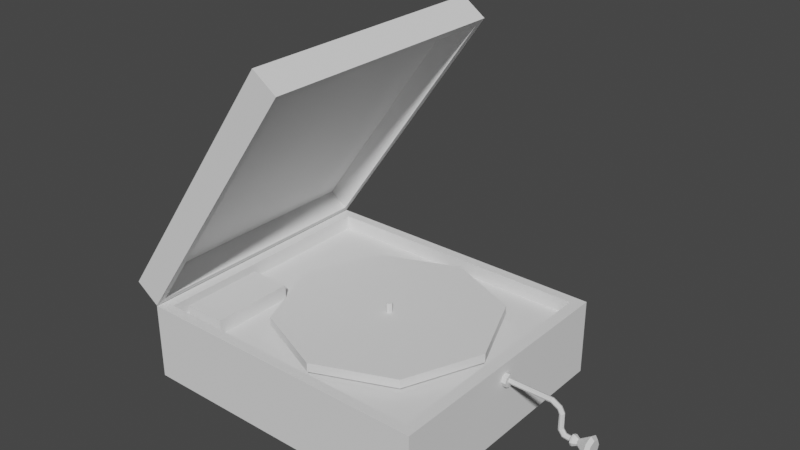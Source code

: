 # Source: Disque_prefab.blend  (saved by Blender 3.6.13; exported with 4.5.12 LTS)
import bpy
from mathutils import Matrix  # noqa: F401  (used for matrix-valued properties, if any)

bpy.ops.wm.read_factory_settings(use_empty=True)
scene = bpy.context.scene
scene.name = 'Scene'

# ---- collections
col_collection = bpy.data.collections.new('Collection'); scene.collection.children.link(col_collection)

# ---- materials (node trees are filled in below, after node groups)
mat_01 = bpy.data.materials.new('01')
mat_01.use_transparent_shadow = False
mat_02 = bpy.data.materials.new('02')
mat_02.use_transparent_shadow = False

# ---- material node trees
mat_01.use_nodes = True; mat_01.node_tree.nodes.clear()
_N = mat_01.node_tree.nodes; _L = mat_01.node_tree.links
n0 = _N.new('ShaderNodeBsdfPrincipled'); n0.name = 'Principled BSDF'; n0.location = (10, 300)
n0.distribution = 'GGX'
n0.subsurface_method = 'RANDOM_WALK_SKIN'
n0.inputs[3].default_value = 1.45
n0.inputs[27].default_value = (0.0, 0.0, 0.0, 1.0)
n0.inputs[28].default_value = 1.0
n1 = _N.new('ShaderNodeOutputMaterial'); n1.name = 'Material Output'; n1.location = (300, 300)
_L.new(n0.outputs[0], n1.inputs[0])
n1.is_active_output = True
mat_02.use_nodes = True; mat_02.node_tree.nodes.clear()
_N = mat_02.node_tree.nodes; _L = mat_02.node_tree.links
n0 = _N.new('ShaderNodeBsdfPrincipled'); n0.name = 'Principled BSDF'; n0.location = (10, 300)
n0.distribution = 'GGX'
n0.subsurface_method = 'RANDOM_WALK_SKIN'
n0.inputs[3].default_value = 1.45
n0.inputs[27].default_value = (0.0, 0.0, 0.0, 1.0)
n0.inputs[28].default_value = 1.0
n1 = _N.new('ShaderNodeOutputMaterial'); n1.name = 'Material Output'; n1.location = (300, 300)
_L.new(n0.outputs[0], n1.inputs[0])
n1.is_active_output = True

# ---- world
world_world = bpy.data.worlds.new('World'); scene.world = world_world
world_world.use_nodes = True; world_world.node_tree.nodes.clear()
_N = world_world.node_tree.nodes; _L = world_world.node_tree.links
n0 = _N.new('ShaderNodeOutputWorld'); n0.name = 'World Output'; n0.location = (300, 300)
n1 = _N.new('ShaderNodeBackground'); n1.name = 'Background'; n1.location = (10, 300)
n1.inputs[0].default_value = (0.05088, 0.05088, 0.05088, 1.0)
_L.new(n1.outputs[0], n0.inputs[0])
n0.is_active_output = True
world_world.color = (0.05088, 0.05088, 0.05088)
world_world.use_sun_shadow = False
world_world.sun_shadow_jitter_overblur = 0.0

# ---- meshes
me_cylinder = bpy.data.meshes.new('Cylinder')
me_cylinder.from_pydata([(0.0, 1.0, 0.0), (0.0, 1.0, 0.08239), (0.7071, 0.7071, 0.0), (0.7071, 0.7071, 0.08239), (1.0, 0.0, 0.0), (1.0, 0.0, 0.08239), (0.7071, -0.7071, 0.0), (0.7071, -0.7071, 0.08239), (0.0, -1.0, 0.0), (0.0, -1.0, 0.08239), (-0.7071, -0.7071, 0.0), (-0.7071, -0.7071, 0.08239), (-1.0, 0.0, 0.0), (-1.0, 0.0, 0.08239), (-0.7071, 0.7071, 0.0), (-0.7071, 0.7071, 0.08239)], [], [(0, 1, 3, 2), (2, 3, 5, 4), (4, 5, 7, 6), (6, 7, 9, 8), (8, 9, 11, 10), (10, 11, 13, 12), (3, 1, 15, 13, 11, 9, 7, 5), (12, 13, 15, 14), (14, 15, 1, 0), (0, 2, 4, 6, 8, 10, 12, 14)])
_uv = me_cylinder.uv_layers.new(name='UVMap')
_uv.uv.foreach_set('vector', [1.0, 0.5, 1.0, 1.0, 0.875, 1.0, 0.875, 0.5, 0.875, 0.5, 0.875, 1.0, 0.75, 1.0, 0.75, 0.5, 0.75, 0.5, 0.75, 1.0, 0.625, 1.0, 0.625, 0.5, 0.625, 0.5, 0.625, 1.0, 0.5, 1.0, 0.5, 0.5, 0.5, 0.5, 0.5, 1.0, 0.375, 1.0, 0.375, 0.5, 0.375, 0.5, 0.375, 1.0, 0.25, 1.0, 0.25, 0.5, 0.4197, 0.4197, 0.25, 0.49, 0.08029, 0.4197, 0.01, 0.25, 0.08029, 0.08029, 0.25, 0.01, 0.4197, 0.08029, 0.49, 0.25, 0.25, 0.5, 0.25, 1.0, 0.125, 1.0, 0.125, 0.5, 0.125, 0.5, 0.125, 1.0, 0.0, 1.0, 0.0, 0.5, 0.75, 0.49, 0.9197, 0.4197, 0.99, 0.25, 0.9197, 0.08029, 0.75, 0.01, 0.5803, 0.08029, 0.51, 0.25, 0.5803, 0.4197])
me_cylinder.update()
me_cube_001 = bpy.data.meshes.new('Cube.001')
me_cube_001.from_pydata([(-1.315, -1.0, 0.0), (-1.315, -1.0, 0.591), (-1.315, 1.0, 0.0), (-1.315, 1.0, 0.591), (1.0, -1.0, 0.0), (1.0, -1.0, 0.591), (1.0, 1.0, 0.0), (1.0, 1.0, 0.591), (-1.226, -0.9237, 0.591), (-1.226, 0.9237, 0.591), (0.9117, 0.9237, 0.591), (0.9117, -0.9237, 0.591), (-1.226, -0.9237, 0.4791), (-1.226, 0.9237, 0.4791), (0.9117, 0.9237, 0.4791), (0.9117, -0.9237, 0.4791)], [], [(0, 1, 3, 2), (2, 3, 7, 6), (6, 7, 5, 4), (4, 5, 1, 0), (2, 6, 4, 0), (5, 7, 10, 11), (11, 10, 14, 15), (3, 1, 8, 9), (1, 5, 11, 8), (7, 3, 9, 10), (14, 13, 12, 15), (9, 8, 12, 13), (8, 11, 15, 12), (10, 9, 13, 14)])
_uv = me_cube_001.uv_layers.new(name='UVMap')
_uv.uv.foreach_set('vector', [0.375, 0.0, 0.625, 0.0, 0.625, 0.25, 0.375, 0.25, 0.375, 0.25, 0.625, 0.25, 0.625, 0.5, 0.375, 0.5, 0.375, 0.5, 0.625, 0.5, 0.625, 0.75, 0.375, 0.75, 0.375, 0.75, 0.625, 0.75, 0.625, 1.0, 0.375, 1.0, 0.125, 0.5, 0.375, 0.5, 0.375, 0.75, 0.125, 0.75, 0.625, 0.75, 0.625, 0.5, 0.625, 0.5, 0.625, 0.75, 0.625, 0.75, 0.625, 0.5, 0.625, 0.5, 0.625, 0.75, 0.625, 0.25, 0.625, 0.0, 0.625, 0.0, 0.625, 0.25, 0.625, 1.0, 0.625, 0.75, 0.625, 0.75, 0.625, 1.0, 0.625, 0.5, 0.625, 0.25, 0.625, 0.25, 0.625, 0.5, 0.625, 0.5, 0.625, 0.25, 0.625, 0.0, 0.625, 0.75, 0.625, 0.25, 0.625, 0.0, 0.625, 0.0, 0.625, 0.25, 0.625, 1.0, 0.625, 0.75, 0.625, 0.75, 0.625, 1.0, 0.625, 0.5, 0.625, 0.25, 0.625, 0.25, 0.625, 0.5])
me_cube_001.update()
me_cylinder_001 = bpy.data.meshes.new('Cylinder.001')
me_cylinder_001.from_pydata([(1.906e-14, 0.6646, -0.4896), (1.906e-14, 0.6646, 1.533), (0.47, 0.47, -0.4896), (0.47, 0.47, 1.533), (0.6646, 8.327e-09, -0.4896), (0.6646, 8.327e-09, 1.533), (0.47, -0.47, -0.4896), (0.47, -0.47, 1.533), (1.906e-14, -0.6646, -0.4896), (1.906e-14, -0.6646, 1.533), (-0.47, -0.47, -0.4896), (-0.47, -0.47, 1.533), (-0.6646, 8.327e-09, -0.4896), (-0.6646, 8.327e-09, 1.533), (-0.47, 0.47, -0.4896), (-0.47, 0.47, 1.533)], [], [(0, 1, 3, 2), (2, 3, 5, 4), (4, 5, 7, 6), (6, 7, 9, 8), (8, 9, 11, 10), (10, 11, 13, 12), (3, 1, 15, 13, 11, 9, 7, 5), (12, 13, 15, 14), (14, 15, 1, 0), (0, 2, 4, 6, 8, 10, 12, 14)])
_uv = me_cylinder_001.uv_layers.new(name='UVMap')
_uv.uv.foreach_set('vector', [1.0, 0.5, 1.0, 1.0, 0.875, 1.0, 0.875, 0.5, 0.875, 0.5, 0.875, 1.0, 0.75, 1.0, 0.75, 0.5, 0.75, 0.5, 0.75, 1.0, 0.625, 1.0, 0.625, 0.5, 0.625, 0.5, 0.625, 1.0, 0.5, 1.0, 0.5, 0.5, 0.5, 0.5, 0.5, 1.0, 0.375, 1.0, 0.375, 0.5, 0.375, 0.5, 0.375, 1.0, 0.25, 1.0, 0.25, 0.5, 0.4197, 0.4197, 0.25, 0.49, 0.08029, 0.4197, 0.01, 0.25, 0.08029, 0.08029, 0.25, 0.01, 0.4197, 0.08029, 0.49, 0.25, 0.25, 0.5, 0.25, 1.0, 0.125, 1.0, 0.125, 0.5, 0.125, 0.5, 0.125, 1.0, 0.0, 1.0, 0.0, 0.5, 0.75, 0.49, 0.9197, 0.4197, 0.99, 0.25, 0.9197, 0.08029, 0.75, 0.01, 0.5803, 0.08029, 0.51, 0.25, 0.5803, 0.4197])
me_cylinder_001.update()
me_cube_002 = bpy.data.meshes.new('Cube.002')
me_cube_002.from_pydata([(-1.0, -1.0, -1.0), (-1.0, -1.0, -0.3108), (-1.0, 2.932, -1.0), (-1.0, 2.932, -0.3108), (1.0, -1.0, -1.0), (1.0, -1.0, -0.3108), (1.0, 2.932, -1.0), (1.0, 2.932, -0.3108)], [], [(0, 1, 3, 2), (2, 3, 7, 6), (6, 7, 5, 4), (4, 5, 1, 0), (2, 6, 4, 0), (7, 3, 1, 5)])
_uv = me_cube_002.uv_layers.new(name='UVMap')
_uv.uv.foreach_set('vector', [0.375, 0.0, 0.625, 0.0, 0.625, 0.25, 0.375, 0.25, 0.375, 0.25, 0.625, 0.25, 0.625, 0.5, 0.375, 0.5, 0.375, 0.5, 0.625, 0.5, 0.625, 0.75, 0.375, 0.75, 0.375, 0.75, 0.625, 0.75, 0.625, 1.0, 0.375, 1.0, 0.125, 0.5, 0.375, 0.5, 0.375, 0.75, 0.125, 0.75, 0.625, 0.5, 0.875, 0.5, 0.875, 0.75, 0.625, 0.75])
me_cube_002.update()
me_cube_003 = bpy.data.meshes.new('Cube.003')
me_cube_003.from_pydata([(0.0, -1.0, 0.0), (0.0, -1.0, 0.2236), (0.0, 1.0, 0.0), (0.0, 1.0, 0.2236), (2.315, -1.0, 0.0), (2.315, -1.0, 0.2236), (2.315, 1.0, 0.0), (2.315, 1.0, 0.2236), (0.06148, 0.9469, 0.0), (0.06148, -0.9469, 0.0), (2.253, 0.9469, 0.0), (2.253, -0.9469, 0.0), (0.06148, 0.9469, 0.1769), (0.06148, -0.9469, 0.1769), (2.253, 0.9469, 0.1769), (2.253, -0.9469, 0.1769)], [], [(0, 1, 3, 2), (2, 3, 7, 6), (6, 7, 5, 4), (4, 5, 1, 0), (0, 2, 8, 9), (7, 3, 1, 5), (8, 10, 14, 12), (6, 4, 11, 10), (4, 0, 9, 11), (2, 6, 10, 8), (12, 14, 15, 13), (10, 11, 15, 14), (9, 8, 12, 13), (11, 9, 13, 15)])
_uv = me_cube_003.uv_layers.new(name='UVMap')
_uv.uv.foreach_set('vector', [0.375, 0.0, 0.625, 0.0, 0.625, 0.25, 0.375, 0.25, 0.375, 0.25, 0.625, 0.25, 0.625, 0.5, 0.375, 0.5, 0.375, 0.5, 0.625, 0.5, 0.625, 0.75, 0.375, 0.75, 0.375, 0.75, 0.625, 0.75, 0.625, 1.0, 0.375, 1.0, 0.375, 0.0, 0.375, 0.25, 0.375, 0.25, 0.375, 0.0, 0.625, 0.5, 0.875, 0.5, 0.875, 0.75, 0.625, 0.75, 0.375, 0.25, 0.375, 0.5, 0.375, 0.5, 0.375, 0.25, 0.375, 0.5, 0.375, 0.75, 0.375, 0.75, 0.375, 0.5, 0.375, 0.75, 0.375, 1.0, 0.375, 1.0, 0.375, 0.75, 0.375, 0.25, 0.375, 0.5, 0.375, 0.5, 0.375, 0.25, 0.125, 0.5, 0.375, 0.5, 0.375, 0.75, 0.125, 0.75, 0.375, 0.5, 0.375, 0.75, 0.375, 0.75, 0.375, 0.5, 0.375, 0.0, 0.375, 0.25, 0.375, 0.25, 0.375, 0.0, 0.375, 0.75, 0.375, 1.0, 0.375, 1.0, 0.375, 0.75])
me_cube_003.update()
me_cylinder_002 = bpy.data.meshes.new('Cylinder.002')
me_cylinder_002.from_pydata([(-5.282e-07, 1.554, -1.197), (-4.407e-07, 1.554, -0.09071), (1.099, 1.099, -1.197), (1.099, 1.099, -0.09071), (1.554, 0.0, -1.197), (1.554, 0.0, -0.09071), (1.099, -1.099, -1.197), (1.099, -1.099, -0.09071), (-5.282e-07, -1.554, -1.197), (-4.407e-07, -1.554, -0.09071), (-1.099, -1.099, -1.197), (-1.099, -1.099, -0.09071), (-1.554, 0.0, -1.197), (-1.554, 0.0, -0.09071), (-1.099, 1.099, -1.197), (-1.099, 1.099, -0.09071), (-1.374e-07, 0.6087, -0.09071), (-5.866e-07, 0.6087, 8.083), (0.4304, 0.4304, -0.09071), (0.4304, 0.4304, 8.083), (0.6087, 0.0, -0.09071), (0.6087, 0.0, 8.083), (0.4304, -0.4304, -0.09071), (0.4304, -0.4304, 8.083), (-1.374e-07, -0.6087, -0.09071), (-5.866e-07, -0.6087, 8.083), (-0.4304, -0.4304, -0.09071), (-0.4304, -0.4304, 8.083), (-0.6087, 0.0, -0.09071), (-0.6087, 0.0, 8.083), (-0.4304, 0.4304, -0.09071), (-0.4304, 0.4304, 8.083), (0.4228, 0.4274, 10.01), (0.008904, 0.6084, 10.13), (0.589, -0.003864, 9.955), (0.4102, -0.4329, 9.987), (-0.008903, -0.6084, 10.09), (-0.4228, -0.4274, 10.2), (-0.589, 0.003864, 10.26), (-0.4102, 0.4329, 10.23), (1.329, 0.3776, 11.72), (0.9872, 0.5585, 11.98), (1.461, -0.05368, 11.6), (1.307, -0.4827, 11.7), (0.9567, -0.6582, 11.95), (0.615, -0.4773, 12.21), (0.4825, -0.04595, 12.32), (0.6366, 0.3831, 12.23), (2.226, 0.3288, 12.2), (2.089, 0.5097, 12.61), (2.271, -0.1025, 12.03), (2.197, -0.5316, 12.19), (2.048, -0.707, 12.6), (1.911, -0.5261, 13.01), (1.866, -0.09479, 13.18), (1.94, 0.3343, 13.01), (3.76, 0.3288, 12.17), (3.757, 0.5097, 12.6), (3.749, -0.1025, 11.99), (3.731, -0.5316, 12.17), (3.716, -0.707, 12.6), (3.713, -0.5261, 13.03), (3.724, -0.09479, 13.21), (3.742, 0.3343, 13.03), (4.786, 0.3288, 12.17), (4.784, 0.5097, 12.6), (4.776, -0.1025, 11.99), (4.757, -0.5316, 12.17), (4.743, -0.707, 12.6), (4.74, -0.5261, 13.03), (4.751, -0.09479, 13.21), (4.769, 0.3343, 13.03), (5.991, 0.3288, 12.22), (5.8, 0.5097, 12.61), (6.058, -0.1025, 12.06), (5.962, -0.5316, 12.21), (5.76, -0.707, 12.59), (5.569, -0.5261, 13.04), (5.502, -0.09479, 13.22), (5.597, 0.3343, 13.05), (7.255, 0.3288, 13.2), (6.915, 0.5097, 13.46), (7.388, -0.1025, 13.09), (7.234, -0.5316, 13.18), (6.884, -0.707, 13.44), (6.446, -0.5261, 13.71), (6.309, -0.09479, 13.85), (6.467, 0.3343, 13.73), (7.391, 0.3282, 14.39), (6.962, 0.5091, 14.41), (7.566, -0.1032, 14.37), (7.385, -0.5322, 14.36), (6.954, -0.7077, 14.37), (6.525, -0.5267, 14.39), (6.35, -0.09543, 14.41), (6.531, 0.3336, 14.42), (7.391, 0.3282, 15.45), (6.962, 0.5091, 15.46), (7.566, -0.1031, 15.43), (7.385, -0.5322, 15.42), (6.954, -0.7076, 15.42), (6.525, -0.5267, 15.44), (6.35, -0.0954, 15.46), (6.531, 0.3336, 15.47), (6.958, 1.174, 15.39), (6.958, 1.197, 15.81), (7.858, 0.801, 15.39), (7.874, 0.8172, 15.81), (8.231, -0.09927, 15.39), (8.254, -0.09927, 15.81), (7.858, -0.9996, 15.39), (7.874, -1.016, 15.81), (6.958, -1.372, 15.39), (6.958, -1.395, 15.81), (6.058, -0.9996, 15.39), (6.041, -1.016, 15.81), (5.685, -0.09927, 15.39), (5.662, -0.09927, 15.81), (6.058, 0.801, 15.39), (6.041, 0.8172, 15.81), (7.512, 0.4548, 16.76), (6.958, 0.6843, 16.76), (7.742, -0.09927, 16.76), (7.512, -0.6533, 16.76), (6.958, -0.8828, 16.76), (6.404, -0.6533, 16.76), (6.174, -0.09927, 16.76), (6.404, 0.4548, 16.76), (8.848, 1.791, 19.36), (6.958, 2.574, 19.36), (9.632, -0.09927, 19.36), (8.848, -1.99, 19.36), (6.958, -2.773, 19.36), (5.068, -1.99, 19.36), (4.284, -0.09927, 19.36), (5.068, 1.791, 19.36), (8.338, 1.281, 20.21), (6.958, 1.852, 20.21), (8.91, -0.09927, 20.21), (8.338, -1.479, 20.21), (6.958, -2.051, 20.21), (5.578, -1.479, 20.21), (5.006, -0.09927, 20.21), (5.578, 1.281, 20.21)], [], [(0, 1, 3, 2), (2, 3, 5, 4), (4, 5, 7, 6), (6, 7, 9, 8), (8, 9, 11, 10), (10, 11, 13, 12), (3, 1, 15, 13, 11, 9, 7, 5), (12, 13, 15, 14), (14, 15, 1, 0), (0, 2, 4, 6, 8, 10, 12, 14), (16, 17, 19, 18), (18, 19, 21, 20), (20, 21, 23, 22), (22, 23, 25, 24), (24, 25, 27, 26), (26, 27, 29, 28), (25, 23, 35, 36), (28, 29, 31, 30), (30, 31, 17, 16), (16, 18, 20, 22, 24, 26, 28, 30), (35, 34, 42, 43), (31, 29, 38, 39), (21, 19, 32, 34), (27, 25, 36, 37), (17, 31, 39, 33), (19, 17, 33, 32), (23, 21, 34, 35), (29, 27, 37, 38), (47, 46, 54, 55), (32, 33, 41, 40), (33, 39, 47, 41), (38, 37, 45, 46), (36, 35, 43, 44), (34, 32, 40, 42), (39, 38, 46, 47), (37, 36, 44, 45), (55, 54, 62, 63), (45, 44, 52, 53), (43, 42, 50, 51), (40, 41, 49, 48), (41, 47, 55, 49), (46, 45, 53, 54), (44, 43, 51, 52), (42, 40, 48, 50), (63, 62, 70, 71), (53, 52, 60, 61), (51, 50, 58, 59), (48, 49, 57, 56), (49, 55, 63, 57), (54, 53, 61, 62), (52, 51, 59, 60), (50, 48, 56, 58), (70, 69, 77, 78), (61, 60, 68, 69), (59, 58, 66, 67), (56, 57, 65, 64), (57, 63, 71, 65), (62, 61, 69, 70), (60, 59, 67, 68), (58, 56, 64, 66), (72, 73, 81, 80), (68, 67, 75, 76), (66, 64, 72, 74), (71, 70, 78, 79), (69, 68, 76, 77), (67, 66, 74, 75), (64, 65, 73, 72), (65, 71, 79, 73), (87, 86, 94, 95), (73, 79, 87, 81), (78, 77, 85, 86), (76, 75, 83, 84), (74, 72, 80, 82), (79, 78, 86, 87), (77, 76, 84, 85), (75, 74, 82, 83), (90, 88, 96, 98), (85, 84, 92, 93), (83, 82, 90, 91), (80, 81, 89, 88), (81, 87, 95, 89), (86, 85, 93, 94), (84, 83, 91, 92), (82, 80, 88, 90), (96, 97, 103, 102, 101, 100, 99, 98), (95, 94, 102, 103), (93, 92, 100, 101), (91, 90, 98, 99), (88, 89, 97, 96), (89, 95, 103, 97), (94, 93, 101, 102), (92, 91, 99, 100), (104, 105, 107, 106), (106, 107, 109, 108), (108, 109, 111, 110), (110, 111, 113, 112), (112, 113, 115, 114), (114, 115, 117, 116), (109, 107, 120, 122), (116, 117, 119, 118), (118, 119, 105, 104), (104, 106, 108, 110, 112, 114, 116, 118), (124, 123, 131, 132), (115, 113, 124, 125), (105, 119, 127, 121), (107, 105, 121, 120), (111, 109, 122, 123), (117, 115, 125, 126), (113, 111, 123, 124), (119, 117, 126, 127), (129, 135, 143, 137), (122, 120, 128, 130), (127, 126, 134, 135), (125, 124, 132, 133), (123, 122, 130, 131), (120, 121, 129, 128), (121, 127, 135, 129), (126, 125, 133, 134), (136, 137, 143, 142, 141, 140, 139, 138), (134, 133, 141, 142), (132, 131, 139, 140), (130, 128, 136, 138), (135, 134, 142, 143), (133, 132, 140, 141), (131, 130, 138, 139), (128, 129, 137, 136)])
me_cylinder_002.polygons.foreach_set('material_index', [0, 0, 0, 0, 0, 0, 0, 0, 0, 0, 1, 1, 1, 1, 1, 1, 1, 1, 1, 1, 1, 1, 1, 1, 1, 1, 1, 1, 1, 1, 1, 1, 1, 1, 1, 1, 1, 1, 1, 1, 1, 1, 1, 1, 1, 1, 1, 1, 1, 1, 1, 1, 1, 1, 1, 1, 1, 1, 1, 1, 1, 1, 1, 1, 1, 1, 1, 1, 1, 1, 1, 1, 1, 1, 1, 1, 1, 1, 1, 1, 1, 1, 1, 1, 1, 1, 1, 1, 1, 1, 1, 1, 0, 0, 0, 0, 0, 0, 0, 0, 0, 0, 0, 0, 0, 0, 0, 0, 0, 0, 0, 0, 0, 0, 0, 0, 0, 0, 0, 0, 0, 0, 0, 0, 0, 0])
_uv = me_cylinder_002.uv_layers.new(name='UVMap')
_uv.uv.foreach_set('vector', [1.0, 0.5, 1.0, 1.0, 0.875, 1.0, 0.875, 0.5, 0.875, 0.5, 0.875, 1.0, 0.75, 1.0, 0.75, 0.5, 0.75, 0.5, 0.75, 1.0, 0.625, 1.0, 0.625, 0.5, 0.625, 0.5, 0.625, 1.0, 0.5, 1.0, 0.5, 0.5, 0.5, 0.5, 0.5, 1.0, 0.375, 1.0, 0.375, 0.5, 0.375, 0.5, 0.375, 1.0, 0.25, 1.0, 0.25, 0.5, 0.4197, 0.4197, 0.25, 0.49, 0.08029, 0.4197, 0.01, 0.25, 0.08029, 0.08029, 0.25, 0.01, 0.4197, 0.08029, 0.49, 0.25, 0.25, 0.5, 0.25, 1.0, 0.125, 1.0, 0.125, 0.5, 0.125, 0.5, 0.125, 1.0, 0.0, 1.0, 0.0, 0.5, 0.75, 0.49, 0.9197, 0.4197, 0.99, 0.25, 0.9197, 0.08029, 0.75, 0.01, 0.5803, 0.08029, 0.51, 0.25, 0.5803, 0.4197, 1.0, 0.5, 1.0, 1.0, 0.875, 1.0, 0.875, 0.5, 0.875, 0.5, 0.875, 1.0, 0.75, 1.0, 0.75, 0.5, 0.75, 0.5, 0.75, 1.0, 0.625, 1.0, 0.625, 0.5, 0.625, 0.5, 0.625, 1.0, 0.5, 1.0, 0.5, 0.5, 0.5, 0.5, 0.5, 1.0, 0.375, 1.0, 0.375, 0.5, 0.375, 0.5, 0.375, 1.0, 0.25, 1.0, 0.25, 0.5, 0.5, 1.0, 0.625, 1.0, 0.625, 1.0, 0.5, 1.0, 0.25, 0.5, 0.25, 1.0, 0.125, 1.0, 0.125, 0.5, 0.125, 0.5, 0.125, 1.0, 0.0, 1.0, 0.0, 0.5, 0.75, 0.49, 0.9197, 0.4197, 0.99, 0.25, 0.9197, 0.08029, 0.75, 0.01, 0.5803, 0.08029, 0.51, 0.25, 0.5803, 0.4197, 0.625, 1.0, 0.75, 1.0, 0.75, 1.0, 0.625, 1.0, 0.125, 1.0, 0.25, 1.0, 0.25, 1.0, 0.125, 1.0, 0.75, 1.0, 0.875, 1.0, 0.875, 1.0, 0.75, 1.0, 0.375, 1.0, 0.5, 1.0, 0.5, 1.0, 0.375, 1.0, 0.0, 1.0, 0.125, 1.0, 0.125, 1.0, 0.0, 1.0, 0.875, 1.0, 1.0, 1.0, 1.0, 1.0, 0.875, 1.0, 0.625, 1.0, 0.75, 1.0, 0.75, 1.0, 0.625, 1.0, 0.25, 1.0, 0.375, 1.0, 0.375, 1.0, 0.25, 1.0, 0.125, 1.0, 0.25, 1.0, 0.25, 1.0, 0.125, 1.0, 0.875, 1.0, 1.0, 1.0, 1.0, 1.0, 0.875, 1.0, 0.0, 1.0, 0.125, 1.0, 0.125, 1.0, 0.0, 1.0, 0.25, 1.0, 0.375, 1.0, 0.375, 1.0, 0.25, 1.0, 0.5, 1.0, 0.625, 1.0, 0.625, 1.0, 0.5, 1.0, 0.75, 1.0, 0.875, 1.0, 0.875, 1.0, 0.75, 1.0, 0.125, 1.0, 0.25, 1.0, 0.25, 1.0, 0.125, 1.0, 0.375, 1.0, 0.5, 1.0, 0.5, 1.0, 0.375, 1.0, 0.125, 1.0, 0.25, 1.0, 0.25, 1.0, 0.125, 1.0, 0.375, 1.0, 0.5, 1.0, 0.5, 1.0, 0.375, 1.0, 0.625, 1.0, 0.75, 1.0, 0.75, 1.0, 0.625, 1.0, 0.875, 1.0, 1.0, 1.0, 1.0, 1.0, 0.875, 1.0, 0.0, 1.0, 0.125, 1.0, 0.125, 1.0, 0.0, 1.0, 0.25, 1.0, 0.375, 1.0, 0.375, 1.0, 0.25, 1.0, 0.5, 1.0, 0.625, 1.0, 0.625, 1.0, 0.5, 1.0, 0.75, 1.0, 0.875, 1.0, 0.875, 1.0, 0.75, 1.0, 0.125, 1.0, 0.25, 1.0, 0.25, 1.0, 0.125, 1.0, 0.375, 1.0, 0.5, 1.0, 0.5, 1.0, 0.375, 1.0, 0.625, 1.0, 0.75, 1.0, 0.75, 1.0, 0.625, 1.0, 0.875, 1.0, 1.0, 1.0, 1.0, 1.0, 0.875, 1.0, 0.0, 1.0, 0.125, 1.0, 0.125, 1.0, 0.0, 1.0, 0.25, 1.0, 0.375, 1.0, 0.375, 1.0, 0.25, 1.0, 0.5, 1.0, 0.625, 1.0, 0.625, 1.0, 0.5, 1.0, 0.75, 1.0, 0.875, 1.0, 0.875, 1.0, 0.75, 1.0, 0.25, 1.0, 0.375, 1.0, 0.375, 1.0, 0.25, 1.0, 0.375, 1.0, 0.5, 1.0, 0.5, 1.0, 0.375, 1.0, 0.625, 1.0, 0.75, 1.0, 0.75, 1.0, 0.625, 1.0, 0.875, 1.0, 1.0, 1.0, 1.0, 1.0, 0.875, 1.0, 0.0, 1.0, 0.125, 1.0, 0.125, 1.0, 0.0, 1.0, 0.25, 1.0, 0.375, 1.0, 0.375, 1.0, 0.25, 1.0, 0.5, 1.0, 0.625, 1.0, 0.625, 1.0, 0.5, 1.0, 0.75, 1.0, 0.875, 1.0, 0.875, 1.0, 0.75, 1.0, 0.875, 1.0, 1.0, 1.0, 1.0, 1.0, 0.875, 1.0, 0.5, 1.0, 0.625, 1.0, 0.625, 1.0, 0.5, 1.0, 0.75, 1.0, 0.875, 1.0, 0.875, 1.0, 0.75, 1.0, 0.125, 1.0, 0.25, 1.0, 0.25, 1.0, 0.125, 1.0, 0.375, 1.0, 0.5, 1.0, 0.5, 1.0, 0.375, 1.0, 0.625, 1.0, 0.75, 1.0, 0.75, 1.0, 0.625, 1.0, 0.875, 1.0, 1.0, 1.0, 1.0, 1.0, 0.875, 1.0, 0.0, 1.0, 0.125, 1.0, 0.125, 1.0, 0.0, 1.0, 0.125, 1.0, 0.25, 1.0, 0.25, 1.0, 0.125, 1.0, 0.0, 1.0, 0.125, 1.0, 0.125, 1.0, 0.0, 1.0, 0.25, 1.0, 0.375, 1.0, 0.375, 1.0, 0.25, 1.0, 0.5, 1.0, 0.625, 1.0, 0.625, 1.0, 0.5, 1.0, 0.75, 1.0, 0.875, 1.0, 0.875, 1.0, 0.75, 1.0, 0.125, 1.0, 0.25, 1.0, 0.25, 1.0, 0.125, 1.0, 0.375, 1.0, 0.5, 1.0, 0.5, 1.0, 0.375, 1.0, 0.625, 1.0, 0.75, 1.0, 0.75, 1.0, 0.625, 1.0, 0.75, 1.0, 0.875, 1.0, 0.875, 1.0, 0.75, 1.0, 0.375, 1.0, 0.5, 1.0, 0.5, 1.0, 0.375, 1.0, 0.625, 1.0, 0.75, 1.0, 0.75, 1.0, 0.625, 1.0, 0.875, 1.0, 1.0, 1.0, 1.0, 1.0, 0.875, 1.0, 0.0, 1.0, 0.125, 1.0, 0.125, 1.0, 0.0, 1.0, 0.25, 1.0, 0.375, 1.0, 0.375, 1.0, 0.25, 1.0, 0.5, 1.0, 0.625, 1.0, 0.625, 1.0, 0.5, 1.0, 0.75, 1.0, 0.875, 1.0, 0.875, 1.0, 0.75, 1.0, 0.4197, 0.4197, 0.25, 0.49, 0.08029, 0.4197, 0.01, 0.25, 0.08029, 0.08029, 0.25, 0.01, 0.4197, 0.08029, 0.49, 0.25, 0.125, 1.0, 0.25, 1.0, 0.25, 1.0, 0.125, 1.0, 0.375, 1.0, 0.5, 1.0, 0.5, 1.0, 0.375, 1.0, 0.625, 1.0, 0.75, 1.0, 0.75, 1.0, 0.625, 1.0, 0.875, 1.0, 1.0, 1.0, 1.0, 1.0, 0.875, 1.0, 0.0, 1.0, 0.125, 1.0, 0.125, 1.0, 0.0, 1.0, 0.25, 1.0, 0.375, 1.0, 0.375, 1.0, 0.25, 1.0, 0.5, 1.0, 0.625, 1.0, 0.625, 1.0, 0.5, 1.0, 1.0, 0.5, 1.0, 1.0, 0.875, 1.0, 0.875, 0.5, 0.875, 0.5, 0.875, 1.0, 0.75, 1.0, 0.75, 0.5, 0.75, 0.5, 0.75, 1.0, 0.625, 1.0, 0.625, 0.5, 0.625, 0.5, 0.625, 1.0, 0.5, 1.0, 0.5, 0.5, 0.5, 0.5, 0.5, 1.0, 0.375, 1.0, 0.375, 0.5, 0.375, 0.5, 0.375, 1.0, 0.25, 1.0, 0.25, 0.5, 0.75, 1.0, 0.875, 1.0, 0.875, 1.0, 0.75, 1.0, 0.25, 0.5, 0.25, 1.0, 0.125, 1.0, 0.125, 0.5, 0.125, 0.5, 0.125, 1.0, 0.0, 1.0, 0.0, 0.5, 0.75, 0.49, 0.9197, 0.4197, 0.99, 0.25, 0.9197, 0.08029, 0.75, 0.01, 0.5803, 0.08029, 0.51, 0.25, 0.5803, 0.4197, 0.5, 1.0, 0.625, 1.0, 0.625, 1.0, 0.5, 1.0, 0.375, 1.0, 0.5, 1.0, 0.5, 1.0, 0.375, 1.0, 0.0, 1.0, 0.125, 1.0, 0.125, 1.0, 0.0, 1.0, 0.875, 1.0, 1.0, 1.0, 1.0, 1.0, 0.875, 1.0, 0.625, 1.0, 0.75, 1.0, 0.75, 1.0, 0.625, 1.0, 0.25, 1.0, 0.375, 1.0, 0.375, 1.0, 0.25, 1.0, 0.5, 1.0, 0.625, 1.0, 0.625, 1.0, 0.5, 1.0, 0.125, 1.0, 0.25, 1.0, 0.25, 1.0, 0.125, 1.0, 0.0, 1.0, 0.125, 1.0, 0.125, 1.0, 0.0, 1.0, 0.75, 1.0, 0.875, 1.0, 0.875, 1.0, 0.75, 1.0, 0.125, 1.0, 0.25, 1.0, 0.25, 1.0, 0.125, 1.0, 0.375, 1.0, 0.5, 1.0, 0.5, 1.0, 0.375, 1.0, 0.625, 1.0, 0.75, 1.0, 0.75, 1.0, 0.625, 1.0, 0.875, 1.0, 1.0, 1.0, 1.0, 1.0, 0.875, 1.0, 0.0, 1.0, 0.125, 1.0, 0.125, 1.0, 0.0, 1.0, 0.25, 1.0, 0.375, 1.0, 0.375, 1.0, 0.25, 1.0, 0.4197, 0.4197, 0.25, 0.49, 0.08029, 0.4197, 0.01, 0.25, 0.08029, 0.08029, 0.25, 0.01, 0.4197, 0.08029, 0.49, 0.25, 0.25, 1.0, 0.375, 1.0, 0.375, 1.0, 0.25, 1.0, 0.5, 1.0, 0.625, 1.0, 0.625, 1.0, 0.5, 1.0, 0.75, 1.0, 0.875, 1.0, 0.875, 1.0, 0.75, 1.0, 0.125, 1.0, 0.25, 1.0, 0.25, 1.0, 0.125, 1.0, 0.375, 1.0, 0.5, 1.0, 0.5, 1.0, 0.375, 1.0, 0.625, 1.0, 0.75, 1.0, 0.75, 1.0, 0.625, 1.0, 0.875, 1.0, 1.0, 1.0, 1.0, 1.0, 0.875, 1.0])
me_cylinder_002.materials.append(mat_01)
me_cylinder_002.materials.append(mat_02)
me_cylinder_002.update()

# ---- objects
ob_cylinder = bpy.data.objects.new('Cylinder', me_cylinder)
ob_01 = bpy.data.objects.new('01', me_cube_001)
ob_cylinder_001 = bpy.data.objects.new('Cylinder.001', me_cylinder_001)
ob_cube_001 = bpy.data.objects.new('Cube.001', me_cube_002)
ob_cube_002 = bpy.data.objects.new('Cube.002', me_cube_003)
ob_cylinder_002 = bpy.data.objects.new('Cylinder.002', me_cylinder_002)

# ---- transforms, parenting, visibility, modifiers, constraints
ob_cylinder.location = (0.0, 0.0, 0.5223)
ob_cylinder.scale = (0.8342, 0.8342, 0.8342)
ob_01.location = (0.0, 0.0, 0.0)
ob_cylinder_001.location = (-2.235e-08, -7.451e-09, 0.6093)
ob_cylinder_001.scale = (0.03751, 0.03751, 0.03751)
ob_cube_001.location = (-0.9837, -0.6855, 0.6414)
ob_cube_001.scale = (0.1623, 0.1623, 0.1623)
ob_cube_002.location = (-1.315, 0.0, 0.5945)
ob_cube_002.rotation_euler = (0.0, -0.9559, 0.0)
ob_cylinder_002.location = (1.039, 0.0, 0.4654)
ob_cylinder_002.rotation_euler = (0.0, 1.571, 0.0)
ob_cylinder_002.scale = (0.03241, 0.03241, 0.03241)

# ---- collection membership
col_collection.objects.link(ob_cylinder)
col_collection.objects.link(ob_01)
col_collection.objects.link(ob_cylinder_001)
col_collection.objects.link(ob_cube_001)
col_collection.objects.link(ob_cube_002)
col_collection.objects.link(ob_cylinder_002)

# ---- scene / render settings (as saved in the file)
scene.frame_start = 1; scene.frame_end = 250; scene.frame_set(1)
scene.render.engine = 'BLENDER_EEVEE_NEXT'
scene.cycles.sampling_pattern = 'TABULATED_SOBOL'
scene.view_settings.view_transform = 'Filmic'
bpy.context.view_layer.update()

# ---- added for rendering (the .blend has no active camera and no usable light): camera, sun
cam_auto = bpy.data.cameras.new('AutoCamera')
cam_auto.lens = 50.0
cam_auto.sensor_width = 36.0
cam_auto.clip_end = 1000.0
ob_auto_camera = bpy.data.objects.new('AutoCamera', cam_auto)
scene.collection.objects.link(ob_auto_camera)
ob_auto_camera.location = (4.33986, -5.08983, 4.70025)
ob_auto_camera.rotation_euler = (1.09748, -7.21219e-08, 0.694738)
scene.camera = ob_auto_camera
light_auto_sun = bpy.data.lights.new('AutoSun', 'SUN')
light_auto_sun.energy = 3.0
light_auto_sun.angle = 0.0523599
ob_auto_sun = bpy.data.objects.new('AutoSun', light_auto_sun)
scene.collection.objects.link(ob_auto_sun)
ob_auto_sun.rotation_euler = (0.872665, 0.174533, 0.523599)
bpy.context.view_layer.update()
